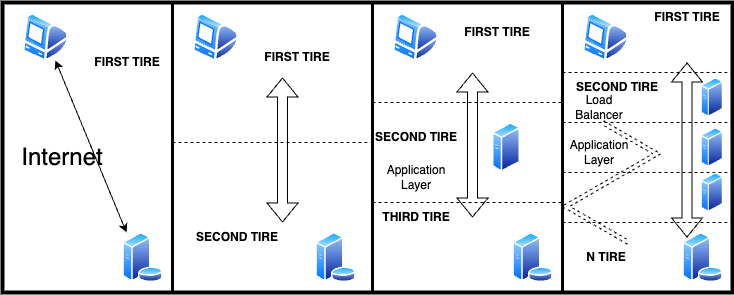

The diagram above was exported from draw.io. Its source (the exported page's mxGraphModel, read from the mxfile embedded in the PNG):
<mxGraphModel dx="825" dy="503" grid="1" gridSize="10" guides="1" tooltips="1" connect="1" arrows="1" fold="1" page="1" pageScale="1" pageWidth="827" pageHeight="1169" math="0" shadow="0">
  <root>
    <mxCell id="0" />
    <mxCell id="1" parent="0" />
    <mxCell id="hZBscBSu2HAEM9pTOT4c-1" value="" style="rounded=0;whiteSpace=wrap;html=1;fillOpacity=0;strokeWidth=4;" vertex="1" parent="1">
      <mxGeometry x="80" y="200" width="730" height="290" as="geometry" />
    </mxCell>
    <mxCell id="hZBscBSu2HAEM9pTOT4c-2" value="" style="endArrow=none;html=1;rounded=0;entryX=0.233;entryY=0;entryDx=0;entryDy=0;entryPerimeter=0;exitX=0.233;exitY=1;exitDx=0;exitDy=0;exitPerimeter=0;strokeWidth=3;" edge="1" parent="1" source="hZBscBSu2HAEM9pTOT4c-1" target="hZBscBSu2HAEM9pTOT4c-1">
      <mxGeometry width="50" height="50" relative="1" as="geometry">
        <mxPoint x="150" y="260" as="sourcePoint" />
        <mxPoint x="200" y="210" as="targetPoint" />
      </mxGeometry>
    </mxCell>
    <mxCell id="hZBscBSu2HAEM9pTOT4c-3" value="" style="endArrow=none;html=1;rounded=0;entryX=0.233;entryY=0;entryDx=0;entryDy=0;entryPerimeter=0;exitX=0.233;exitY=1;exitDx=0;exitDy=0;exitPerimeter=0;strokeWidth=3;" edge="1" parent="1">
      <mxGeometry width="50" height="50" relative="1" as="geometry">
        <mxPoint x="450" y="490" as="sourcePoint" />
        <mxPoint x="450" y="200" as="targetPoint" />
      </mxGeometry>
    </mxCell>
    <mxCell id="hZBscBSu2HAEM9pTOT4c-4" value="" style="endArrow=none;html=1;rounded=0;entryX=0.233;entryY=0;entryDx=0;entryDy=0;entryPerimeter=0;exitX=0.233;exitY=1;exitDx=0;exitDy=0;exitPerimeter=0;strokeWidth=3;" edge="1" parent="1">
      <mxGeometry width="50" height="50" relative="1" as="geometry">
        <mxPoint x="640" y="490" as="sourcePoint" />
        <mxPoint x="640" y="200" as="targetPoint" />
      </mxGeometry>
    </mxCell>
    <mxCell id="hZBscBSu2HAEM9pTOT4c-5" value="" style="image;aspect=fixed;perimeter=ellipsePerimeter;html=1;align=center;shadow=0;dashed=0;spacingTop=3;image=img/lib/active_directory/mac_client.svg;" vertex="1" parent="1">
      <mxGeometry x="100" y="210" width="47" height="50" as="geometry" />
    </mxCell>
    <mxCell id="hZBscBSu2HAEM9pTOT4c-6" value="" style="image;aspect=fixed;perimeter=ellipsePerimeter;html=1;align=center;shadow=0;dashed=0;spacingTop=3;image=img/lib/active_directory/mac_client.svg;" vertex="1" parent="1">
      <mxGeometry x="270" y="210" width="47" height="50" as="geometry" />
    </mxCell>
    <mxCell id="hZBscBSu2HAEM9pTOT4c-7" value="" style="image;aspect=fixed;perimeter=ellipsePerimeter;html=1;align=center;shadow=0;dashed=0;spacingTop=3;image=img/lib/active_directory/mac_client.svg;" vertex="1" parent="1">
      <mxGeometry x="470" y="210" width="47" height="50" as="geometry" />
    </mxCell>
    <mxCell id="hZBscBSu2HAEM9pTOT4c-8" value="" style="image;aspect=fixed;perimeter=ellipsePerimeter;html=1;align=center;shadow=0;dashed=0;spacingTop=3;image=img/lib/active_directory/mac_client.svg;" vertex="1" parent="1">
      <mxGeometry x="660" y="210" width="47" height="50" as="geometry" />
    </mxCell>
    <mxCell id="hZBscBSu2HAEM9pTOT4c-9" value="" style="image;aspect=fixed;perimeter=ellipsePerimeter;html=1;align=center;shadow=0;dashed=0;spacingTop=3;image=img/lib/active_directory/database_server.svg;" vertex="1" parent="1">
      <mxGeometry x="200" y="430" width="41" height="50" as="geometry" />
    </mxCell>
    <mxCell id="hZBscBSu2HAEM9pTOT4c-10" value="" style="image;aspect=fixed;perimeter=ellipsePerimeter;html=1;align=center;shadow=0;dashed=0;spacingTop=3;image=img/lib/active_directory/database_server.svg;" vertex="1" parent="1">
      <mxGeometry x="393" y="430" width="41" height="50" as="geometry" />
    </mxCell>
    <mxCell id="hZBscBSu2HAEM9pTOT4c-11" value="" style="image;aspect=fixed;perimeter=ellipsePerimeter;html=1;align=center;shadow=0;dashed=0;spacingTop=3;image=img/lib/active_directory/database_server.svg;" vertex="1" parent="1">
      <mxGeometry x="590" y="430" width="41" height="50" as="geometry" />
    </mxCell>
    <mxCell id="hZBscBSu2HAEM9pTOT4c-12" value="" style="image;aspect=fixed;perimeter=ellipsePerimeter;html=1;align=center;shadow=0;dashed=0;spacingTop=3;image=img/lib/active_directory/database_server.svg;" vertex="1" parent="1">
      <mxGeometry x="760" y="430" width="41" height="50" as="geometry" />
    </mxCell>
    <mxCell id="hZBscBSu2HAEM9pTOT4c-18" value="&lt;font style=&quot;font-size: 24px;&quot;&gt;Internet&lt;/font&gt;" style="text;html=1;align=center;verticalAlign=middle;whiteSpace=wrap;rounded=0;" vertex="1" parent="1">
      <mxGeometry x="110" y="340" width="60" height="30" as="geometry" />
    </mxCell>
    <mxCell id="hZBscBSu2HAEM9pTOT4c-20" value="&lt;b&gt;FIRST TIRE&lt;/b&gt;" style="text;html=1;align=center;verticalAlign=middle;whiteSpace=wrap;rounded=0;" vertex="1" parent="1">
      <mxGeometry x="160" y="245" width="90" height="30" as="geometry" />
    </mxCell>
    <mxCell id="hZBscBSu2HAEM9pTOT4c-21" value="&lt;b&gt;FIRST TIRE&lt;/b&gt;" style="text;html=1;align=center;verticalAlign=middle;whiteSpace=wrap;rounded=0;" vertex="1" parent="1">
      <mxGeometry x="330" y="240" width="90" height="30" as="geometry" />
    </mxCell>
    <mxCell id="hZBscBSu2HAEM9pTOT4c-22" value="&lt;b&gt;SECOND TIRE&lt;/b&gt;" style="text;html=1;align=center;verticalAlign=middle;whiteSpace=wrap;rounded=0;" vertex="1" parent="1">
      <mxGeometry x="270" y="420" width="90" height="30" as="geometry" />
    </mxCell>
    <mxCell id="hZBscBSu2HAEM9pTOT4c-23" value="" style="endArrow=none;dashed=1;html=1;rounded=0;endSize=6;jumpSize=10;" edge="1" parent="1">
      <mxGeometry width="50" height="50" relative="1" as="geometry">
        <mxPoint x="250" y="340" as="sourcePoint" />
        <mxPoint x="450" y="340" as="targetPoint" />
      </mxGeometry>
    </mxCell>
    <mxCell id="hZBscBSu2HAEM9pTOT4c-24" value="" style="endArrow=none;dashed=1;html=1;rounded=0;" edge="1" parent="1">
      <mxGeometry width="50" height="50" relative="1" as="geometry">
        <mxPoint x="450" y="300" as="sourcePoint" />
        <mxPoint x="640" y="300" as="targetPoint" />
      </mxGeometry>
    </mxCell>
    <mxCell id="hZBscBSu2HAEM9pTOT4c-25" value="" style="endArrow=none;dashed=1;html=1;rounded=0;" edge="1" parent="1">
      <mxGeometry width="50" height="50" relative="1" as="geometry">
        <mxPoint x="450" y="400" as="sourcePoint" />
        <mxPoint x="640" y="400" as="targetPoint" />
      </mxGeometry>
    </mxCell>
    <mxCell id="hZBscBSu2HAEM9pTOT4c-26" value="" style="endArrow=none;dashed=1;html=1;rounded=0;" edge="1" parent="1">
      <mxGeometry width="50" height="50" relative="1" as="geometry">
        <mxPoint x="640" y="270" as="sourcePoint" />
        <mxPoint x="810" y="270" as="targetPoint" />
      </mxGeometry>
    </mxCell>
    <mxCell id="hZBscBSu2HAEM9pTOT4c-27" value="" style="endArrow=none;dashed=1;html=1;rounded=0;" edge="1" parent="1">
      <mxGeometry width="50" height="50" relative="1" as="geometry">
        <mxPoint x="640" y="320" as="sourcePoint" />
        <mxPoint x="810" y="320" as="targetPoint" />
      </mxGeometry>
    </mxCell>
    <mxCell id="hZBscBSu2HAEM9pTOT4c-28" value="" style="endArrow=none;dashed=1;html=1;rounded=0;" edge="1" parent="1">
      <mxGeometry width="50" height="50" relative="1" as="geometry">
        <mxPoint x="640" y="420" as="sourcePoint" />
        <mxPoint x="810" y="420" as="targetPoint" />
      </mxGeometry>
    </mxCell>
    <mxCell id="hZBscBSu2HAEM9pTOT4c-29" value="" style="endArrow=none;dashed=1;html=1;rounded=0;" edge="1" parent="1">
      <mxGeometry width="50" height="50" relative="1" as="geometry">
        <mxPoint x="640" y="370" as="sourcePoint" />
        <mxPoint x="810" y="370" as="targetPoint" />
      </mxGeometry>
    </mxCell>
    <mxCell id="hZBscBSu2HAEM9pTOT4c-30" value="&lt;b&gt;FIRST TIRE&lt;/b&gt;" style="text;html=1;align=center;verticalAlign=middle;whiteSpace=wrap;rounded=0;" vertex="1" parent="1">
      <mxGeometry x="720" y="200" width="90" height="30" as="geometry" />
    </mxCell>
    <mxCell id="hZBscBSu2HAEM9pTOT4c-31" value="&lt;b&gt;SECOND TIRE&lt;/b&gt;" style="text;html=1;align=center;verticalAlign=middle;whiteSpace=wrap;rounded=0;" vertex="1" parent="1">
      <mxGeometry x="650" y="270" width="90" height="30" as="geometry" />
    </mxCell>
    <mxCell id="hZBscBSu2HAEM9pTOT4c-32" value="&lt;b&gt;THIRD TIRE&lt;/b&gt;" style="text;html=1;align=center;verticalAlign=middle;whiteSpace=wrap;rounded=0;" vertex="1" parent="1">
      <mxGeometry x="448.5" y="400" width="90" height="30" as="geometry" />
    </mxCell>
    <mxCell id="hZBscBSu2HAEM9pTOT4c-33" value="&lt;b&gt;N TIRE&lt;/b&gt;" style="text;html=1;align=center;verticalAlign=middle;whiteSpace=wrap;rounded=0;" vertex="1" parent="1">
      <mxGeometry x="638.5" y="440" width="90" height="30" as="geometry" />
    </mxCell>
    <mxCell id="hZBscBSu2HAEM9pTOT4c-34" value="" style="endArrow=none;dashed=1;html=1;rounded=0;shape=link;edgeStyle=isometricEdgeStyle;elbow=vertical;exitX=0.75;exitY=0;exitDx=0;exitDy=0;" edge="1" parent="1" source="hZBscBSu2HAEM9pTOT4c-33">
      <mxGeometry width="50" height="50" relative="1" as="geometry">
        <mxPoint x="680" y="420" as="sourcePoint" />
        <mxPoint x="680" y="320" as="targetPoint" />
        <Array as="points">
          <mxPoint x="650" y="400" />
          <mxPoint x="660" y="390" />
          <mxPoint x="720" y="350" />
        </Array>
      </mxGeometry>
    </mxCell>
    <mxCell id="hZBscBSu2HAEM9pTOT4c-35" value="" style="shape=flexArrow;endArrow=classic;startArrow=classic;html=1;rounded=0;exitX=1;exitY=0;exitDx=0;exitDy=0;" edge="1" parent="1" source="hZBscBSu2HAEM9pTOT4c-22">
      <mxGeometry width="100" height="100" relative="1" as="geometry">
        <mxPoint x="270" y="410" as="sourcePoint" />
        <mxPoint x="360" y="275" as="targetPoint" />
      </mxGeometry>
    </mxCell>
    <mxCell id="hZBscBSu2HAEM9pTOT4c-36" value="" style="shape=flexArrow;endArrow=classic;startArrow=classic;html=1;rounded=0;exitX=1;exitY=0;exitDx=0;exitDy=0;" edge="1" parent="1">
      <mxGeometry width="100" height="100" relative="1" as="geometry">
        <mxPoint x="550" y="415" as="sourcePoint" />
        <mxPoint x="550" y="270" as="targetPoint" />
      </mxGeometry>
    </mxCell>
    <mxCell id="hZBscBSu2HAEM9pTOT4c-38" value="" style="shape=flexArrow;endArrow=classic;startArrow=classic;html=1;rounded=0;exitX=1;exitY=0.5;exitDx=0;exitDy=0;" edge="1" parent="1">
      <mxGeometry width="100" height="100" relative="1" as="geometry">
        <mxPoint x="764.5" y="435" as="sourcePoint" />
        <mxPoint x="764.5" y="260" as="targetPoint" />
      </mxGeometry>
    </mxCell>
    <mxCell id="hZBscBSu2HAEM9pTOT4c-39" value="" style="image;aspect=fixed;perimeter=ellipsePerimeter;html=1;align=center;shadow=0;dashed=0;spacingTop=3;image=img/lib/active_directory/generic_server.svg;" vertex="1" parent="1">
      <mxGeometry x="570" y="320" width="28.000000000000004" height="50" as="geometry" />
    </mxCell>
    <mxCell id="hZBscBSu2HAEM9pTOT4c-40" value="" style="image;aspect=fixed;perimeter=ellipsePerimeter;html=1;align=center;shadow=0;dashed=0;spacingTop=3;image=img/lib/active_directory/generic_server.svg;" vertex="1" parent="1">
      <mxGeometry x="778.6" y="275" width="22.4" height="40" as="geometry" />
    </mxCell>
    <mxCell id="hZBscBSu2HAEM9pTOT4c-41" value="" style="image;aspect=fixed;perimeter=ellipsePerimeter;html=1;align=center;shadow=0;dashed=0;spacingTop=3;image=img/lib/active_directory/generic_server.svg;" vertex="1" parent="1">
      <mxGeometry x="778.6" y="325" width="22.4" height="40" as="geometry" />
    </mxCell>
    <mxCell id="hZBscBSu2HAEM9pTOT4c-42" value="" style="image;aspect=fixed;perimeter=ellipsePerimeter;html=1;align=center;shadow=0;dashed=0;spacingTop=3;image=img/lib/active_directory/generic_server.svg;" vertex="1" parent="1">
      <mxGeometry x="778.6" y="370" width="22.4" height="40" as="geometry" />
    </mxCell>
    <mxCell id="hZBscBSu2HAEM9pTOT4c-43" value="" style="endArrow=classic;startArrow=classic;html=1;rounded=0;exitX=0.098;exitY=0;exitDx=0;exitDy=0;exitPerimeter=0;" edge="1" parent="1" source="hZBscBSu2HAEM9pTOT4c-9" target="hZBscBSu2HAEM9pTOT4c-5">
      <mxGeometry width="50" height="50" relative="1" as="geometry">
        <mxPoint x="120" y="370" as="sourcePoint" />
        <mxPoint x="170" y="320" as="targetPoint" />
      </mxGeometry>
    </mxCell>
    <mxCell id="hZBscBSu2HAEM9pTOT4c-45" value="&lt;b&gt;FIRST TIRE&lt;/b&gt;" style="text;html=1;align=center;verticalAlign=middle;whiteSpace=wrap;rounded=0;" vertex="1" parent="1">
      <mxGeometry x="530" y="215" width="90" height="30" as="geometry" />
    </mxCell>
    <mxCell id="hZBscBSu2HAEM9pTOT4c-46" value="&lt;b&gt;SECOND TIRE&lt;/b&gt;" style="text;html=1;align=center;verticalAlign=middle;whiteSpace=wrap;rounded=0;" vertex="1" parent="1">
      <mxGeometry x="448.5" y="320" width="90" height="30" as="geometry" />
    </mxCell>
    <mxCell id="hZBscBSu2HAEM9pTOT4c-47" value="Application Layer" style="text;html=1;align=center;verticalAlign=middle;whiteSpace=wrap;rounded=0;" vertex="1" parent="1">
      <mxGeometry x="464" y="360" width="60" height="30" as="geometry" />
    </mxCell>
    <mxCell id="hZBscBSu2HAEM9pTOT4c-48" value="Load Balancer" style="text;html=1;align=center;verticalAlign=middle;whiteSpace=wrap;rounded=0;" vertex="1" parent="1">
      <mxGeometry x="647" y="290" width="60" height="30" as="geometry" />
    </mxCell>
    <mxCell id="hZBscBSu2HAEM9pTOT4c-49" value="Application Layer" style="text;html=1;align=center;verticalAlign=middle;whiteSpace=wrap;rounded=0;" vertex="1" parent="1">
      <mxGeometry x="647" y="335" width="60" height="30" as="geometry" />
    </mxCell>
  </root>
</mxGraphModel>